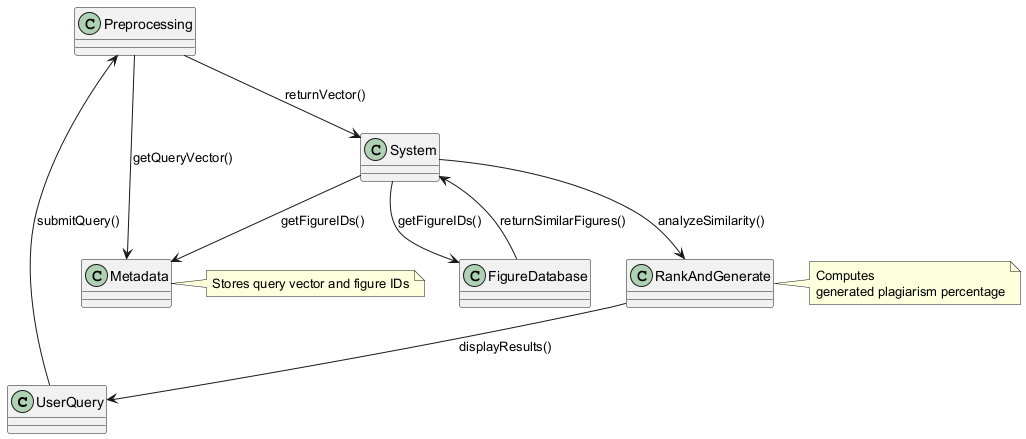

The diagram above was rendered by PlantUML. Its source (embedded in the PNG):
@startuml
class UserQuery
class Preprocessing
class Metadata
class FigureDatabase
class RankAndGenerate
class System

UserQuery --> Preprocessing : submitQuery()
Preprocessing --> Metadata : getQueryVector()
Preprocessing --> System : returnVector()
System --> Metadata : getFigureIDs()
System --> FigureDatabase : getFigureIDs()
FigureDatabase --> System : returnSimilarFigures()
System --> RankAndGenerate : analyzeSimilarity()
RankAndGenerate --> UserQuery : displayResults()

note right of Metadata : Stores query vector and figure IDs
note right of RankAndGenerate : Computes\ngenerated plagiarism percentage
@enduml